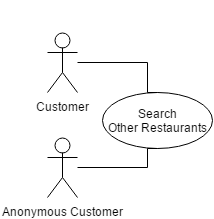

The diagram above was exported from draw.io. Its source (the exported page's mxGraphModel, read from the mxfile embedded in the PNG):
<mxGraphModel dx="1430" dy="1550" grid="1" gridSize="10" guides="1" tooltips="1" connect="1" arrows="1" fold="1" page="0" pageScale="1" pageWidth="1169" pageHeight="826" background="#ffffff" math="0" shadow="0">
  <root>
    <mxCell id="0" style=";html=1;" />
    <mxCell id="1" style=";html=1;" parent="0" />
    <mxCell id="168" style="edgeStyle=orthogonalEdgeStyle;rounded=0;html=1;exitX=0.5;exitY=0.5;exitPerimeter=0;entryX=0.5;entryY=0.5;entryPerimeter=0;jettySize=auto;orthogonalLoop=1;" parent="1" edge="1">
      <mxGeometry relative="1" as="geometry">
        <mxPoint x="355" y="-453" as="sourcePoint" />
        <mxPoint x="355" y="-453" as="targetPoint" />
      </mxGeometry>
    </mxCell>
    <mxCell id="188" value="Search Other&amp;nbsp;Restaurants" style="ellipse;whiteSpace=wrap;html=1;fillColor=#ffffff;strokeColor=#000000;" parent="1" vertex="1">
      <mxGeometry x="400" y="-476" width="110" height="56" as="geometry" />
    </mxCell>
    <mxCell id="194" style="edgeStyle=orthogonalEdgeStyle;rounded=0;html=1;exitX=0.5;exitY=0.5;exitPerimeter=0;entryX=0.5;entryY=0.5;entryPerimeter=0;jettySize=auto;orthogonalLoop=1;" parent="1" edge="1">
      <mxGeometry relative="1" as="geometry">
        <mxPoint x="445" y="-560" as="sourcePoint" />
        <mxPoint x="445" y="-560" as="targetPoint" />
      </mxGeometry>
    </mxCell>
    <mxCell id="222" value="" style="edgeStyle=orthogonalEdgeStyle;rounded=0;html=1;jettySize=auto;orthogonalLoop=1;entryX=0.5;entryY=0;endArrow=none;endFill=0;" parent="1" source="200" target="188" edge="1">
      <mxGeometry relative="1" as="geometry">
        <mxPoint x="410" y="-506" as="targetPoint" />
        <Array as="points">
          <mxPoint x="445" y="-506" />
        </Array>
      </mxGeometry>
    </mxCell>
    <mxCell id="200" value="Customer" style="shape=umlActor;verticalLabelPosition=bottom;labelBackgroundColor=#ffffff;verticalAlign=top;html=1;" parent="1" vertex="1">
      <mxGeometry x="345" y="-536" width="30" height="60" as="geometry" />
    </mxCell>
    <mxCell id="224" value="" style="edgeStyle=orthogonalEdgeStyle;rounded=0;html=1;jettySize=auto;orthogonalLoop=1;entryX=0.5;entryY=1;endArrow=none;endFill=0;" parent="1" source="203" target="188" edge="1">
      <mxGeometry relative="1" as="geometry">
        <mxPoint x="410" y="-401" as="targetPoint" />
        <Array as="points">
          <mxPoint x="445" y="-401" />
        </Array>
      </mxGeometry>
    </mxCell>
    <mxCell id="203" value="Anonymous Customer" style="shape=umlActor;verticalLabelPosition=bottom;labelBackgroundColor=#ffffff;verticalAlign=top;html=1;" parent="1" vertex="1">
      <mxGeometry x="345" y="-431" width="30" height="60" as="geometry" />
    </mxCell>
  </root>
</mxGraphModel>